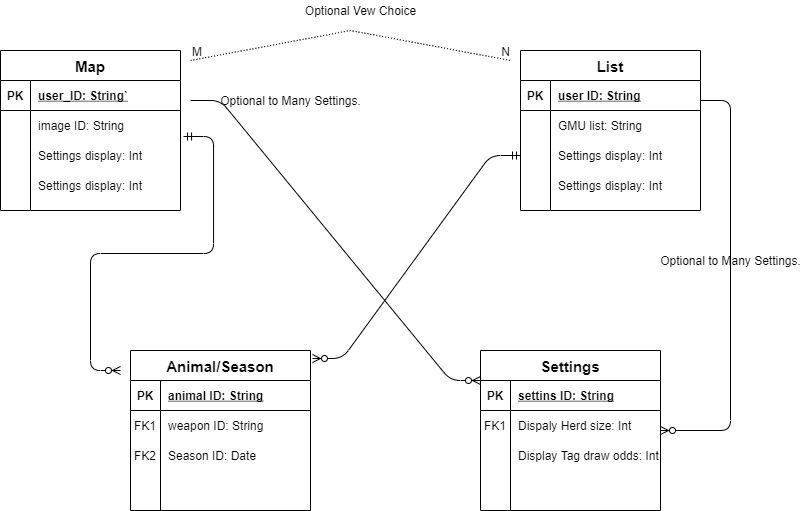

The diagram above was exported from draw.io. Its source (the exported page's mxGraphModel, read from the mxfile embedded in the PNG):
<mxGraphModel dx="1086" dy="806" grid="1" gridSize="10" guides="1" tooltips="1" connect="1" arrows="1" fold="1" page="1" pageScale="1" pageWidth="850" pageHeight="1100" math="0" shadow="0">
  <root>
    <mxCell id="0" />
    <mxCell id="1" parent="0" />
    <mxCell id="2" value="Map" style="shape=table;startSize=30;container=1;collapsible=1;childLayout=tableLayout;fixedRows=1;rowLines=0;fontStyle=1;align=center;resizeLast=1;fontSize=15;" vertex="1" parent="1">
      <mxGeometry y="100" width="180" height="160" as="geometry" />
    </mxCell>
    <mxCell id="3" value="" style="shape=partialRectangle;collapsible=0;dropTarget=0;pointerEvents=0;fillColor=none;top=0;left=0;bottom=1;right=0;points=[[0,0.5],[1,0.5]];portConstraint=eastwest;" vertex="1" parent="2">
      <mxGeometry y="30" width="180" height="30" as="geometry" />
    </mxCell>
    <mxCell id="4" value="PK" style="shape=partialRectangle;connectable=0;fillColor=none;top=0;left=0;bottom=0;right=0;fontStyle=1;overflow=hidden;" vertex="1" parent="3">
      <mxGeometry width="30" height="30" as="geometry" />
    </mxCell>
    <mxCell id="5" value="user_ID: String`" style="shape=partialRectangle;connectable=0;fillColor=none;top=0;left=0;bottom=0;right=0;align=left;spacingLeft=6;fontStyle=5;overflow=hidden;" vertex="1" parent="3">
      <mxGeometry x="30" width="150" height="30" as="geometry" />
    </mxCell>
    <mxCell id="6" value="" style="shape=partialRectangle;collapsible=0;dropTarget=0;pointerEvents=0;fillColor=none;top=0;left=0;bottom=0;right=0;points=[[0,0.5],[1,0.5]];portConstraint=eastwest;" vertex="1" parent="2">
      <mxGeometry y="60" width="180" height="30" as="geometry" />
    </mxCell>
    <mxCell id="7" value="" style="shape=partialRectangle;connectable=0;fillColor=none;top=0;left=0;bottom=0;right=0;editable=1;overflow=hidden;" vertex="1" parent="6">
      <mxGeometry width="30" height="30" as="geometry" />
    </mxCell>
    <mxCell id="8" value="image ID: String" style="shape=partialRectangle;connectable=0;fillColor=none;top=0;left=0;bottom=0;right=0;align=left;spacingLeft=6;overflow=hidden;" vertex="1" parent="6">
      <mxGeometry x="30" width="150" height="30" as="geometry" />
    </mxCell>
    <mxCell id="9" value="" style="shape=partialRectangle;collapsible=0;dropTarget=0;pointerEvents=0;fillColor=none;top=0;left=0;bottom=0;right=0;points=[[0,0.5],[1,0.5]];portConstraint=eastwest;" vertex="1" parent="2">
      <mxGeometry y="90" width="180" height="30" as="geometry" />
    </mxCell>
    <mxCell id="10" value="" style="shape=partialRectangle;connectable=0;fillColor=none;top=0;left=0;bottom=0;right=0;editable=1;overflow=hidden;" vertex="1" parent="9">
      <mxGeometry width="30" height="30" as="geometry" />
    </mxCell>
    <mxCell id="11" value="Settings display: Int" style="shape=partialRectangle;connectable=0;fillColor=none;top=0;left=0;bottom=0;right=0;align=left;spacingLeft=6;overflow=hidden;" vertex="1" parent="9">
      <mxGeometry x="30" width="150" height="30" as="geometry" />
    </mxCell>
    <mxCell id="12" value="" style="shape=partialRectangle;collapsible=0;dropTarget=0;pointerEvents=0;fillColor=none;top=0;left=0;bottom=0;right=0;points=[[0,0.5],[1,0.5]];portConstraint=eastwest;" vertex="1" parent="2">
      <mxGeometry y="120" width="180" height="30" as="geometry" />
    </mxCell>
    <mxCell id="13" value="" style="shape=partialRectangle;connectable=0;fillColor=none;top=0;left=0;bottom=0;right=0;editable=1;overflow=hidden;" vertex="1" parent="12">
      <mxGeometry width="30" height="30" as="geometry" />
    </mxCell>
    <mxCell id="14" value="Settings display: Int" style="shape=partialRectangle;connectable=0;fillColor=none;top=0;left=0;bottom=0;right=0;align=left;spacingLeft=6;overflow=hidden;" vertex="1" parent="12">
      <mxGeometry x="30" width="150" height="30" as="geometry" />
    </mxCell>
    <mxCell id="15" value="List" style="shape=table;startSize=30;container=1;collapsible=1;childLayout=tableLayout;fixedRows=1;rowLines=0;fontStyle=1;align=center;resizeLast=1;fontSize=15;" vertex="1" parent="1">
      <mxGeometry x="520" y="100" width="180" height="160" as="geometry" />
    </mxCell>
    <mxCell id="16" value="" style="shape=partialRectangle;collapsible=0;dropTarget=0;pointerEvents=0;fillColor=none;top=0;left=0;bottom=1;right=0;points=[[0,0.5],[1,0.5]];portConstraint=eastwest;" vertex="1" parent="15">
      <mxGeometry y="30" width="180" height="30" as="geometry" />
    </mxCell>
    <mxCell id="17" value="PK" style="shape=partialRectangle;connectable=0;fillColor=none;top=0;left=0;bottom=0;right=0;fontStyle=1;overflow=hidden;" vertex="1" parent="16">
      <mxGeometry width="30" height="30" as="geometry" />
    </mxCell>
    <mxCell id="18" value="user ID: String" style="shape=partialRectangle;connectable=0;fillColor=none;top=0;left=0;bottom=0;right=0;align=left;spacingLeft=6;fontStyle=5;overflow=hidden;" vertex="1" parent="16">
      <mxGeometry x="30" width="150" height="30" as="geometry" />
    </mxCell>
    <mxCell id="19" value="" style="shape=partialRectangle;collapsible=0;dropTarget=0;pointerEvents=0;fillColor=none;top=0;left=0;bottom=0;right=0;points=[[0,0.5],[1,0.5]];portConstraint=eastwest;" vertex="1" parent="15">
      <mxGeometry y="60" width="180" height="30" as="geometry" />
    </mxCell>
    <mxCell id="20" value="" style="shape=partialRectangle;connectable=0;fillColor=none;top=0;left=0;bottom=0;right=0;editable=1;overflow=hidden;" vertex="1" parent="19">
      <mxGeometry width="30" height="30" as="geometry" />
    </mxCell>
    <mxCell id="21" value="GMU list: String" style="shape=partialRectangle;connectable=0;fillColor=none;top=0;left=0;bottom=0;right=0;align=left;spacingLeft=6;overflow=hidden;" vertex="1" parent="19">
      <mxGeometry x="30" width="150" height="30" as="geometry" />
    </mxCell>
    <mxCell id="22" value="" style="shape=partialRectangle;collapsible=0;dropTarget=0;pointerEvents=0;fillColor=none;top=0;left=0;bottom=0;right=0;points=[[0,0.5],[1,0.5]];portConstraint=eastwest;" vertex="1" parent="15">
      <mxGeometry y="90" width="180" height="30" as="geometry" />
    </mxCell>
    <mxCell id="23" value="" style="shape=partialRectangle;connectable=0;fillColor=none;top=0;left=0;bottom=0;right=0;editable=1;overflow=hidden;" vertex="1" parent="22">
      <mxGeometry width="30" height="30" as="geometry" />
    </mxCell>
    <mxCell id="24" value="Settings display: Int" style="shape=partialRectangle;connectable=0;fillColor=none;top=0;left=0;bottom=0;right=0;align=left;spacingLeft=6;overflow=hidden;" vertex="1" parent="22">
      <mxGeometry x="30" width="150" height="30" as="geometry" />
    </mxCell>
    <mxCell id="25" value="" style="shape=partialRectangle;collapsible=0;dropTarget=0;pointerEvents=0;fillColor=none;top=0;left=0;bottom=0;right=0;points=[[0,0.5],[1,0.5]];portConstraint=eastwest;" vertex="1" parent="15">
      <mxGeometry y="120" width="180" height="30" as="geometry" />
    </mxCell>
    <mxCell id="26" value="" style="shape=partialRectangle;connectable=0;fillColor=none;top=0;left=0;bottom=0;right=0;editable=1;overflow=hidden;" vertex="1" parent="25">
      <mxGeometry width="30" height="30" as="geometry" />
    </mxCell>
    <mxCell id="27" value="Settings display: Int" style="shape=partialRectangle;connectable=0;fillColor=none;top=0;left=0;bottom=0;right=0;align=left;spacingLeft=6;overflow=hidden;" vertex="1" parent="25">
      <mxGeometry x="30" width="150" height="30" as="geometry" />
    </mxCell>
    <mxCell id="28" value="Animal/Season" style="shape=table;startSize=30;container=1;collapsible=1;childLayout=tableLayout;fixedRows=1;rowLines=0;fontStyle=1;align=center;resizeLast=1;fontSize=15;" vertex="1" parent="1">
      <mxGeometry x="130" y="400" width="180" height="160" as="geometry" />
    </mxCell>
    <mxCell id="29" value="" style="shape=partialRectangle;collapsible=0;dropTarget=0;pointerEvents=0;fillColor=none;top=0;left=0;bottom=1;right=0;points=[[0,0.5],[1,0.5]];portConstraint=eastwest;" vertex="1" parent="28">
      <mxGeometry y="30" width="180" height="30" as="geometry" />
    </mxCell>
    <mxCell id="30" value="PK" style="shape=partialRectangle;connectable=0;fillColor=none;top=0;left=0;bottom=0;right=0;fontStyle=1;overflow=hidden;" vertex="1" parent="29">
      <mxGeometry width="30" height="30" as="geometry" />
    </mxCell>
    <mxCell id="31" value="animal ID: String" style="shape=partialRectangle;connectable=0;fillColor=none;top=0;left=0;bottom=0;right=0;align=left;spacingLeft=6;fontStyle=5;overflow=hidden;" vertex="1" parent="29">
      <mxGeometry x="30" width="150" height="30" as="geometry" />
    </mxCell>
    <mxCell id="32" value="" style="shape=partialRectangle;collapsible=0;dropTarget=0;pointerEvents=0;fillColor=none;top=0;left=0;bottom=0;right=0;points=[[0,0.5],[1,0.5]];portConstraint=eastwest;" vertex="1" parent="28">
      <mxGeometry y="60" width="180" height="30" as="geometry" />
    </mxCell>
    <mxCell id="33" value="FK1" style="shape=partialRectangle;connectable=0;fillColor=none;top=0;left=0;bottom=0;right=0;editable=1;overflow=hidden;" vertex="1" parent="32">
      <mxGeometry width="30" height="30" as="geometry" />
    </mxCell>
    <mxCell id="34" value="weapon ID: String" style="shape=partialRectangle;connectable=0;fillColor=none;top=0;left=0;bottom=0;right=0;align=left;spacingLeft=6;overflow=hidden;" vertex="1" parent="32">
      <mxGeometry x="30" width="150" height="30" as="geometry" />
    </mxCell>
    <mxCell id="35" value="" style="shape=partialRectangle;collapsible=0;dropTarget=0;pointerEvents=0;fillColor=none;top=0;left=0;bottom=0;right=0;points=[[0,0.5],[1,0.5]];portConstraint=eastwest;" vertex="1" parent="28">
      <mxGeometry y="90" width="180" height="30" as="geometry" />
    </mxCell>
    <mxCell id="36" value="FK2" style="shape=partialRectangle;connectable=0;fillColor=none;top=0;left=0;bottom=0;right=0;editable=1;overflow=hidden;" vertex="1" parent="35">
      <mxGeometry width="30" height="30" as="geometry" />
    </mxCell>
    <mxCell id="37" value="Season ID: Date" style="shape=partialRectangle;connectable=0;fillColor=none;top=0;left=0;bottom=0;right=0;align=left;spacingLeft=6;overflow=hidden;" vertex="1" parent="35">
      <mxGeometry x="30" width="150" height="30" as="geometry" />
    </mxCell>
    <mxCell id="38" value="" style="shape=partialRectangle;collapsible=0;dropTarget=0;pointerEvents=0;fillColor=none;top=0;left=0;bottom=0;right=0;points=[[0,0.5],[1,0.5]];portConstraint=eastwest;" vertex="1" parent="28">
      <mxGeometry y="120" width="180" height="30" as="geometry" />
    </mxCell>
    <mxCell id="39" value="" style="shape=partialRectangle;connectable=0;fillColor=none;top=0;left=0;bottom=0;right=0;editable=1;overflow=hidden;" vertex="1" parent="38">
      <mxGeometry width="30" height="30" as="geometry" />
    </mxCell>
    <mxCell id="40" value="" style="shape=partialRectangle;connectable=0;fillColor=none;top=0;left=0;bottom=0;right=0;align=left;spacingLeft=6;overflow=hidden;" vertex="1" parent="38">
      <mxGeometry x="30" width="150" height="30" as="geometry" />
    </mxCell>
    <mxCell id="41" value="Settings" style="shape=table;startSize=30;container=1;collapsible=1;childLayout=tableLayout;fixedRows=1;rowLines=0;fontStyle=1;align=center;resizeLast=1;fontSize=15;" vertex="1" parent="1">
      <mxGeometry x="480" y="400" width="180" height="160" as="geometry" />
    </mxCell>
    <mxCell id="42" value="" style="shape=partialRectangle;collapsible=0;dropTarget=0;pointerEvents=0;fillColor=none;top=0;left=0;bottom=1;right=0;points=[[0,0.5],[1,0.5]];portConstraint=eastwest;" vertex="1" parent="41">
      <mxGeometry y="30" width="180" height="30" as="geometry" />
    </mxCell>
    <mxCell id="43" value="PK" style="shape=partialRectangle;connectable=0;fillColor=none;top=0;left=0;bottom=0;right=0;fontStyle=1;overflow=hidden;" vertex="1" parent="42">
      <mxGeometry width="30" height="30" as="geometry" />
    </mxCell>
    <mxCell id="44" value="settins ID: String" style="shape=partialRectangle;connectable=0;fillColor=none;top=0;left=0;bottom=0;right=0;align=left;spacingLeft=6;fontStyle=5;overflow=hidden;" vertex="1" parent="42">
      <mxGeometry x="30" width="150" height="30" as="geometry" />
    </mxCell>
    <mxCell id="45" value="" style="shape=partialRectangle;collapsible=0;dropTarget=0;pointerEvents=0;fillColor=none;top=0;left=0;bottom=0;right=0;points=[[0,0.5],[1,0.5]];portConstraint=eastwest;" vertex="1" parent="41">
      <mxGeometry y="60" width="180" height="30" as="geometry" />
    </mxCell>
    <mxCell id="46" value="FK1" style="shape=partialRectangle;connectable=0;fillColor=none;top=0;left=0;bottom=0;right=0;editable=1;overflow=hidden;" vertex="1" parent="45">
      <mxGeometry width="30" height="30" as="geometry" />
    </mxCell>
    <mxCell id="47" value="Dispaly Herd size: Int" style="shape=partialRectangle;connectable=0;fillColor=none;top=0;left=0;bottom=0;right=0;align=left;spacingLeft=6;overflow=hidden;" vertex="1" parent="45">
      <mxGeometry x="30" width="150" height="30" as="geometry" />
    </mxCell>
    <mxCell id="48" value="" style="shape=partialRectangle;collapsible=0;dropTarget=0;pointerEvents=0;fillColor=none;top=0;left=0;bottom=0;right=0;points=[[0,0.5],[1,0.5]];portConstraint=eastwest;" vertex="1" parent="41">
      <mxGeometry y="90" width="180" height="30" as="geometry" />
    </mxCell>
    <mxCell id="49" value="" style="shape=partialRectangle;connectable=0;fillColor=none;top=0;left=0;bottom=0;right=0;editable=1;overflow=hidden;" vertex="1" parent="48">
      <mxGeometry width="30" height="30" as="geometry" />
    </mxCell>
    <mxCell id="50" value="Display Tag draw odds: Int" style="shape=partialRectangle;connectable=0;fillColor=none;top=0;left=0;bottom=0;right=0;align=left;spacingLeft=6;overflow=hidden;" vertex="1" parent="48">
      <mxGeometry x="30" width="150" height="30" as="geometry" />
    </mxCell>
    <mxCell id="51" value="" style="shape=partialRectangle;collapsible=0;dropTarget=0;pointerEvents=0;fillColor=none;top=0;left=0;bottom=0;right=0;points=[[0,0.5],[1,0.5]];portConstraint=eastwest;" vertex="1" parent="41">
      <mxGeometry y="120" width="180" height="30" as="geometry" />
    </mxCell>
    <mxCell id="52" value="" style="shape=partialRectangle;connectable=0;fillColor=none;top=0;left=0;bottom=0;right=0;editable=1;overflow=hidden;" vertex="1" parent="51">
      <mxGeometry width="30" height="30" as="geometry" />
    </mxCell>
    <mxCell id="53" value="" style="shape=partialRectangle;connectable=0;fillColor=none;top=0;left=0;bottom=0;right=0;align=left;spacingLeft=6;overflow=hidden;" vertex="1" parent="51">
      <mxGeometry x="30" width="150" height="30" as="geometry" />
    </mxCell>
    <mxCell id="54" value="" style="endArrow=none;html=1;rounded=0;dashed=1;dashPattern=1 2;fontSize=15;" edge="1" parent="1">
      <mxGeometry relative="1" as="geometry">
        <mxPoint x="190" y="110" as="sourcePoint" />
        <mxPoint x="510" y="110" as="targetPoint" />
        <Array as="points">
          <mxPoint x="350" y="80" />
        </Array>
      </mxGeometry>
    </mxCell>
    <mxCell id="55" value="M" style="resizable=0;html=1;align=left;verticalAlign=bottom;" connectable="0" vertex="1" parent="54">
      <mxGeometry x="-1" relative="1" as="geometry" />
    </mxCell>
    <mxCell id="56" value="N" style="resizable=0;html=1;align=right;verticalAlign=bottom;" connectable="0" vertex="1" parent="54">
      <mxGeometry x="1" relative="1" as="geometry" />
    </mxCell>
    <mxCell id="57" value="Optional Vew Choice&lt;br&gt;" style="text;html=1;align=center;verticalAlign=middle;resizable=0;points=[];autosize=1;strokeColor=none;" vertex="1" parent="1">
      <mxGeometry x="295" y="50" width="130" height="20" as="geometry" />
    </mxCell>
    <mxCell id="58" value="" style="edgeStyle=entityRelationEdgeStyle;fontSize=12;html=1;endArrow=ERzeroToMany;endFill=1;" edge="1" parent="1">
      <mxGeometry width="100" height="100" relative="1" as="geometry">
        <mxPoint x="190" y="150" as="sourcePoint" />
        <mxPoint x="480" y="430" as="targetPoint" />
      </mxGeometry>
    </mxCell>
    <mxCell id="59" value="Optional to Many Settings.&lt;br&gt;" style="text;html=1;align=center;verticalAlign=middle;resizable=0;points=[];autosize=1;strokeColor=none;" vertex="1" parent="1">
      <mxGeometry x="210" y="140" width="160" height="20" as="geometry" />
    </mxCell>
    <mxCell id="60" value="" style="edgeStyle=entityRelationEdgeStyle;fontSize=12;html=1;endArrow=ERzeroToMany;startArrow=ERmandOne;exitX=1.017;exitY=-0.133;exitDx=0;exitDy=0;exitPerimeter=0;" edge="1" source="9" parent="1">
      <mxGeometry width="100" height="100" relative="1" as="geometry">
        <mxPoint x="180" y="250" as="sourcePoint" />
        <mxPoint x="120" y="420" as="targetPoint" />
      </mxGeometry>
    </mxCell>
    <mxCell id="61" value="" style="edgeStyle=entityRelationEdgeStyle;fontSize=12;html=1;endArrow=ERzeroToMany;startArrow=ERmandOne;exitX=0;exitY=0.5;exitDx=0;exitDy=0;entryX=1.011;entryY=0.05;entryDx=0;entryDy=0;entryPerimeter=0;" edge="1" source="22" target="28" parent="1">
      <mxGeometry width="100" height="100" relative="1" as="geometry">
        <mxPoint x="413.05999999999995" y="210" as="sourcePoint" />
        <mxPoint x="350" y="443.99" as="targetPoint" />
      </mxGeometry>
    </mxCell>
    <mxCell id="62" value="" style="edgeStyle=entityRelationEdgeStyle;fontSize=12;html=1;endArrow=ERzeroToMany;endFill=1;" edge="1" target="41" parent="1">
      <mxGeometry width="100" height="100" relative="1" as="geometry">
        <mxPoint x="700" y="150" as="sourcePoint" />
        <mxPoint x="990" y="430" as="targetPoint" />
      </mxGeometry>
    </mxCell>
    <mxCell id="63" value="Optional to Many Settings.&lt;br&gt;" style="text;html=1;align=center;verticalAlign=middle;resizable=0;points=[];autosize=1;strokeColor=none;" vertex="1" parent="1">
      <mxGeometry x="650" y="300" width="160" height="20" as="geometry" />
    </mxCell>
  </root>
</mxGraphModel>